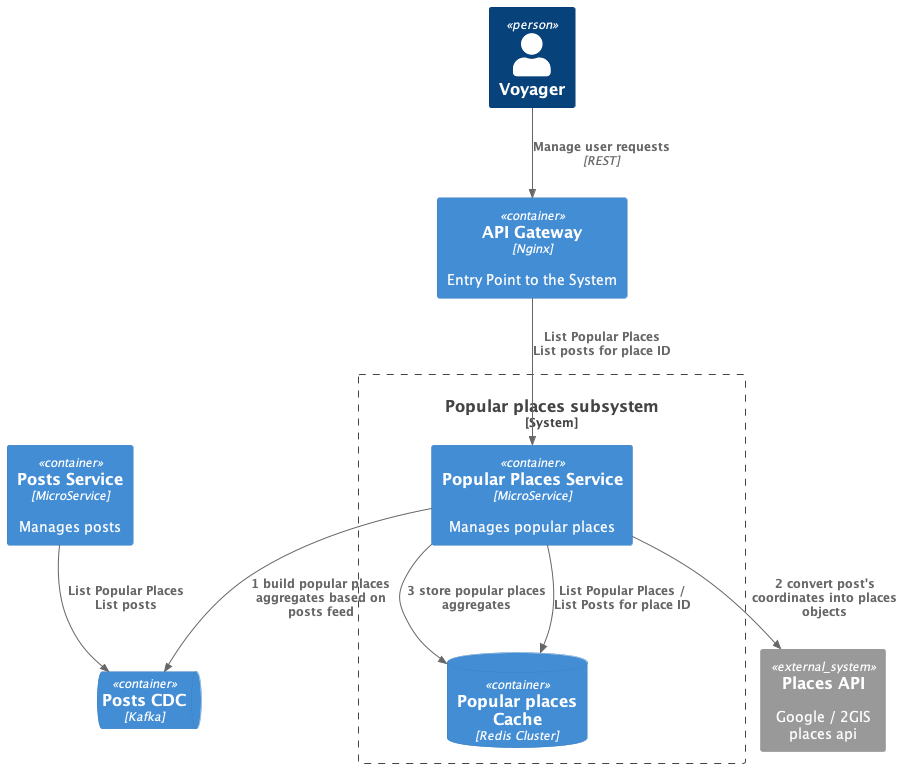

The diagram above was rendered by PlantUML. Its source (embedded in the PNG):
@startuml voyager_social_network_c4_context
!include <C4/C4_Container>

Person(user, "Voyager")
Container(apiGateway, "API Gateway", "Nginx", "Entry Point to the System")
ContainerQueue(postsCDC, "Posts CDC", "Kafka", "")
Container(postsSrv, "Posts Service", "MicroService", "Manages posts")
System_Ext(placesAPI, "Places API", "Google / 2GIS\nplaces api")



System_Boundary(popularPlacesSystem, "Popular places subsystem") {
    Container(popularPlacesSrv, "Popular Places Service", "MicroService", "Manages popular places")
    ContainerDb(popularPlacesCache, "Popular places\nCache", "Redis Cluster", "")
}

Rel(user, apiGateway, "Manage user requests", "REST")
Rel(apiGateway, popularPlacesSrv, "List Popular Places\nList posts for place ID")

Rel(postsSrv, postsCDC, "List Popular Places\nList posts")
Rel(popularPlacesSrv, postsCDC, "1 build popular places aggregates based on posts feed")
Rel(popularPlacesSrv, placesAPI, "2 convert post's coordinates into places objects")
Rel(popularPlacesSrv, popularPlacesCache, "3 store popular places aggregates")

Rel(popularPlacesSrv, popularPlacesCache, "List Popular Places / List Posts for place ID")

@enduml